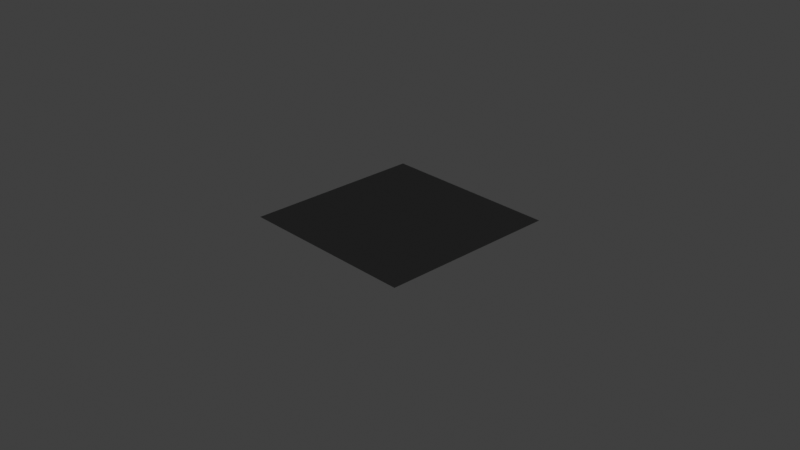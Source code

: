 # Source: VidBlender.blend  (saved by Blender 3.6.14; exported with 4.5.12 LTS)
import bpy
from mathutils import Matrix  # noqa: F401  (used for matrix-valued properties, if any)

bpy.ops.wm.read_factory_settings(use_empty=True)
scene = bpy.context.scene
scene.name = 'Scene'

# ---- collections
col_environment = bpy.data.collections.new('Environment'); scene.collection.children.link(col_environment)
col_assets = bpy.data.collections.new('Assets'); scene.collection.children.link(col_assets)
col_samplescene = bpy.data.collections.new('SampleScene'); scene.collection.children.link(col_samplescene)

# ---- materials (node trees are filled in below, after node groups)
mat_mat_shadowdark = bpy.data.materials.new('Mat_ShadowDark')
mat_mat_shadowdark.surface_render_method = 'BLENDED'
mat_mat_shadowdark.blend_method = 'BLEND'
mat_mat_shadowdark.use_backface_culling = True
mat_mat_shadowdark.use_transparent_shadow = False

# ---- material node trees
mat_mat_shadowdark.use_nodes = True; mat_mat_shadowdark.node_tree.nodes.clear()
_N = mat_mat_shadowdark.node_tree.nodes; _L = mat_mat_shadowdark.node_tree.links
n0 = _N.new('ShaderNodeMixShader'); n0.name = 'Mix Shader'; n0.location = (320, 200)
n1 = _N.new('ShaderNodeBsdfDiffuse'); n1.name = 'Diffuse BSDF.001'; n1.location = (72, 68)
n1.inputs[0].default_value = (0.0, 0.0, 0.0, 1.0)
n2 = _N.new('ShaderNodeBsdfTransparent'); n2.name = 'Transparent BSDF'; n2.location = (80, -80)
n3 = _N.new('ShaderNodeOutputMaterial'); n3.name = 'Material Output'; n3.location = (500, 220)
n4 = _N.new('ShaderNodeBsdfDiffuse'); n4.name = 'Diffuse BSDF'; n4.location = (-440, 300)
n4.inputs[0].default_value = (1.0, 1.0, 1.0, 1.0)
n5 = _N.new('ShaderNodeShaderToRGB'); n5.name = 'Shader to RGB'; n5.location = (-240, 300)
n6 = _N.new('ShaderNodeValToRGB'); n6.name = 'ColorRamp'; n6.location = (0, 294)
while len(n6.color_ramp.elements) > 1: n6.color_ramp.elements.remove(n6.color_ramp.elements[-1])
n6.color_ramp.elements[0].position = 0.0; n6.color_ramp.elements[0].color = (0.0, 0.0, 0.0, 1.0)
_e = n6.color_ramp.elements.new(0.5568); _e.color = (0.25, 0.25, 0.25, 1.0)
_e = n6.color_ramp.elements.new(0.9045); _e.color = (0.5, 0.5, 0.5, 1.0)
_e = n6.color_ramp.elements.new(1.0); _e.color = (1.0, 1.0, 1.0, 1.0)
_L.new(n1.outputs[0], n0.inputs[1])
_L.new(n6.outputs[0], n0.inputs[0])
_L.new(n2.outputs[0], n0.inputs[2])
_L.new(n0.outputs[0], n3.inputs[0])
_L.new(n4.outputs[0], n5.inputs[0])
_L.new(n5.outputs[0], n6.inputs[0])
n3.is_active_output = True

# ---- world
world_world = bpy.data.worlds.new('World'); scene.world = world_world
world_world.use_nodes = True; world_world.node_tree.nodes.clear()
_N = world_world.node_tree.nodes; _L = world_world.node_tree.links
n0 = _N.new('ShaderNodeOutputWorld'); n0.name = 'World Output'; n0.location = (300, 300)
n1 = _N.new('ShaderNodeBackground'); n1.name = 'Background'; n1.location = (10, 300)
n1.inputs[0].default_value = (0.05088, 0.05088, 0.05088, 1.0)
_L.new(n1.outputs[0], n0.inputs[0])
n0.is_active_output = True
world_world.color = (0.05088, 0.05088, 0.05088)
world_world.use_sun_shadow = False
world_world.sun_shadow_jitter_overblur = 0.0

# ---- cameras
cam_camera = bpy.data.cameras.new('Camera')
cam_camera.clip_end = 100.0
cam_camera.ortho_scale = 7.314

# ---- lights
light_light = bpy.data.lights.new('Light', 'POINT')
light_light.transmission_factor = 0.0
light_light.energy = 1000.0
light_light.shadow_soft_size = 0.1
light_light.shadow_maximum_resolution = 0.006
light_light.use_absolute_resolution = True

# ---- meshes
me_plane_002 = bpy.data.meshes.new('Plane.002')
me_plane_002.from_pydata([(-1.0, -1.0, 0.0), (1.0, -1.0, 0.0), (-1.0, 1.0, 0.0), (1.0, 1.0, 0.0)], [], [(0, 1, 3, 2)])
_uv = me_plane_002.uv_layers.new(name='UVMap')
_uv.uv.foreach_set('vector', [0.0, 0.0, 1.0, 0.0, 1.0, 1.0, 0.0, 1.0])
me_plane_002.materials.append(mat_mat_shadowdark)
me_plane_002.update()

# ---- objects
ob_light = bpy.data.objects.new('Light', light_light)
ob_camera = bpy.data.objects.new('Camera', cam_camera)
ob_plane = bpy.data.objects.new('Plane', me_plane_002)

# ---- transforms, parenting, visibility, modifiers, constraints
ob_light.location = (4.076, 1.005, 5.904)
ob_light.rotation_euler = (0.6503, 0.05522, 1.866)
ob_light.lock_rotations_4d = False
ob_light.empty_display_type = 'ARROWS'
ob_light.color = (0.0, 0.0, 0.0, 0.0)
ob_light.lineart.crease_threshold = 0.0
ob_camera.location = (7.359, -6.926, 4.958)
ob_camera.rotation_euler = (1.109, 0.0, 0.8149)
ob_camera.lock_rotations_4d = False
ob_camera.empty_display_type = 'ARROWS'
ob_camera.color = (0.0, 0.0, 0.0, 0.0)
ob_camera.display_type = 'WIRE'
ob_camera.lineart.crease_threshold = 0.0
ob_plane.location = (0.0, 0.0, 0.0)

# ---- collection membership
col_environment.objects.link(ob_light)
col_environment.objects.link(ob_camera)
col_environment.objects.link(ob_plane)

# ---- scene / render settings (as saved in the file)
scene.camera = ob_camera
scene.frame_start = 1; scene.frame_end = 6000; scene.frame_set(2700)
scene.render.engine = 'BLENDER_EEVEE_NEXT'
scene.render.image_settings.file_format = 'FFMPEG'
scene.render.image_settings.color_mode = 'RGB'
scene.render.fps = 30
scene.cycles.sampling_pattern = 'TABULATED_SOBOL'
scene.eevee.taa_render_samples = 256
scene.eevee.use_gtao = True
scene.eevee.gtao_quality = 0.5
scene.eevee.gtao_distance = 0.5
scene.eevee.fast_gi_quality = 0.5
scene.view_settings.view_transform = 'Standard'
bpy.context.view_layer.update()
